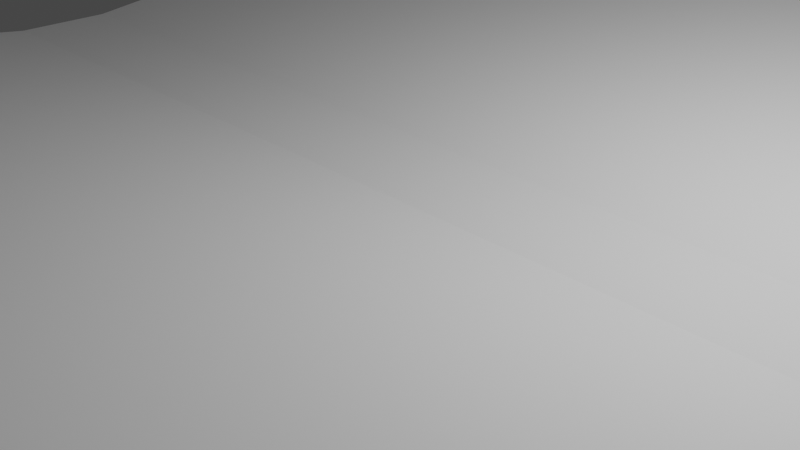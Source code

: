 # Source: Open_book.blend  (saved by Blender 2.92.15; exported with 4.5.12 LTS)
import bpy
from mathutils import Matrix  # noqa: F401  (used for matrix-valued properties, if any)

bpy.ops.wm.read_factory_settings(use_empty=True)
scene = bpy.context.scene
scene.name = 'Scene'

# ---- collections
col_collection = bpy.data.collections.new('Collection'); scene.collection.children.link(col_collection)

# ---- materials (node trees are filled in below, after node groups)
mat_material = bpy.data.materials.new('Material')
mat_material.alpha_threshold = 0.0
mat_material.use_transparent_shadow = False
mat_material.line_color = (0.0, 0.0, 0.0, 1.0)
mat_cover = bpy.data.materials.new('Cover')
mat_cover.use_transparent_shadow = False
mat_cover.diffuse_color = (0.09761, 0.1068, 0.2067, 1.0)
mat_front_text = bpy.data.materials.new('Front text')
mat_front_text.use_transparent_shadow = False
mat_front_text.diffuse_color = (0.5204, 0.5204, 0.5204, 1.0)

# ---- material node trees
mat_material.use_nodes = True; mat_material.node_tree.nodes.clear()
_N = mat_material.node_tree.nodes; _L = mat_material.node_tree.links
n0 = _N.new('ShaderNodeOutputMaterial'); n0.name = 'Material Output'; n0.location = (300, 300)
n1 = _N.new('ShaderNodeBsdfPrincipled'); n1.name = 'Principled BSDF'; n1.location = (10, 300)
n1.distribution = 'GGX'
n1.subsurface_method = 'BURLEY'
n1.inputs[2].default_value = 0.4
n1.inputs[3].default_value = 1.45
n1.inputs[27].default_value = (0.0, 0.0, 0.0, 1.0)
n1.inputs[28].default_value = 1.0
_L.new(n1.outputs[0], n0.inputs[0])
n0.is_active_output = True
mat_cover.use_nodes = True; mat_cover.node_tree.nodes.clear()
_N = mat_cover.node_tree.nodes; _L = mat_cover.node_tree.links
n0 = _N.new('ShaderNodeBsdfPrincipled'); n0.name = 'Principled BSDF'; n0.location = (10, 300)
n0.distribution = 'GGX'
n0.subsurface_method = 'BURLEY'
n0.inputs[0].default_value = (0.02519, 0.02519, 0.02519, 1.0)
n0.inputs[2].default_value = 0.7727
n0.inputs[3].default_value = 1.45
n0.inputs[27].default_value = (0.0, 0.0, 0.0, 1.0)
n0.inputs[28].default_value = 1.0
n1 = _N.new('ShaderNodeOutputMaterial'); n1.name = 'Material Output'; n1.location = (300, 300)
_L.new(n0.outputs[0], n1.inputs[0])
n1.is_active_output = True
mat_front_text.use_nodes = True; mat_front_text.node_tree.nodes.clear()
_N = mat_front_text.node_tree.nodes; _L = mat_front_text.node_tree.links
n0 = _N.new('ShaderNodeBsdfPrincipled'); n0.name = 'Principled BSDF'; n0.location = (10, 300)
n0.distribution = 'GGX'
n0.subsurface_method = 'BURLEY'
n0.inputs[3].default_value = 1.45
n0.inputs[27].default_value = (0.0, 0.0, 0.0, 1.0)
n0.inputs[28].default_value = 1.0
n1 = _N.new('ShaderNodeOutputMaterial'); n1.name = 'Material Output'; n1.location = (300, 300)
_L.new(n0.outputs[0], n1.inputs[0])
n1.is_active_output = True

# ---- world
world_world = bpy.data.worlds.new('World'); scene.world = world_world
world_world.use_nodes = True; world_world.node_tree.nodes.clear()
_N = world_world.node_tree.nodes; _L = world_world.node_tree.links
n0 = _N.new('ShaderNodeOutputWorld'); n0.name = 'World Output'; n0.location = (300, 300)
n1 = _N.new('ShaderNodeBackground'); n1.name = 'Background'; n1.location = (10, 300)
n1.inputs[0].default_value = (0.05088, 0.05088, 0.05088, 1.0)
_L.new(n1.outputs[0], n0.inputs[0])
n0.is_active_output = True
world_world.color = (0.05088, 0.05088, 0.05088)
world_world.use_sun_shadow = False
world_world.sun_shadow_jitter_overblur = 0.0

# ---- cameras
cam_camera = bpy.data.cameras.new('Camera')
cam_camera.clip_end = 100.0
cam_camera.ortho_scale = 7.314

# ---- lights
light_light = bpy.data.lights.new('Light', 'POINT')
light_light.transmission_factor = 0.0
light_light.energy = 1000.0
light_light.shadow_soft_size = 0.1
light_light.shadow_maximum_resolution = 0.006
light_light.use_absolute_resolution = True

# ---- meshes
me_cube = bpy.data.meshes.new('Cube')
me_cube.from_pydata([(1.0, 1.0, 1.547), (1.0, 1.0, -1.0), (1.0, -1.0, 1.547), (1.0, -1.0, -1.0), (-1.0, 1.0, 1.547), (-1.0, 1.0, -1.0), (-1.0, -1.0, 1.547), (-1.0, -1.0, -1.0)], [], [(0, 4, 6, 2), (3, 2, 6, 7), (7, 6, 4, 5), (5, 1, 3, 7), (1, 0, 2, 3), (5, 4, 0, 1)])
me_cube.polygons.foreach_set('material_index', [1, 1, 1, 1, 1, 1])
_uv = me_cube.uv_layers.new(name='UVMap')
_uv.uv.foreach_set('vector', [0.625, 0.5, 0.875, 0.5, 0.875, 0.75, 0.625, 0.75, 0.375, 0.75, 0.625, 0.75, 0.625, 1.0, 0.375, 1.0, 0.375, 0.0, 0.625, 0.0, 0.625, 0.25, 0.375, 0.25, 0.125, 0.5, 0.375, 0.5, 0.375, 0.75, 0.125, 0.75, 0.375, 0.5, 0.625, 0.5, 0.625, 0.75, 0.375, 0.75, 0.375, 0.25, 0.625, 0.25, 0.625, 0.5, 0.375, 0.5])
me_cube.materials.append(mat_material)
me_cube.materials.append(mat_cover)
me_cube.use_remesh_preserve_volume = False
me_cube.use_remesh_preserve_attributes = False
me_cube.use_mirror_vertex_groups = False
me_cube.update()
me_cube_001 = bpy.data.meshes.new('Cube.001')
me_cube_001.from_pydata([(-1.0, -1.0, -1.0), (-1.0, -1.0, 1.0), (-1.0, 1.0, -1.0), (-1.0, 1.0, 1.0), (1.0, -1.0, -1.0), (1.0, -1.0, 1.0), (1.0, 1.0, -1.0), (1.0, 1.0, 1.0), (-1.0, 1.0, 0.0), (0.0, 1.0, -1.0), (0.0, 1.0, 1.0), (1.0, 1.0, 0.0), (0.0, 1.0, 0.0)], [], [(0, 1, 3, 8, 2), (12, 10, 7, 11), (6, 11, 7, 5, 4), (4, 5, 1, 0), (2, 9, 6, 4, 0), (7, 10, 3, 1, 5), (9, 12, 11, 6), (2, 8, 12, 9), (8, 3, 10, 12)])
_uv = me_cube_001.uv_layers.new(name='UVMap')
_uv.uv.foreach_set('vector', [0.375, 0.0, 0.625, 0.0, 0.625, 0.25, 0.5, 0.25, 0.375, 0.25, 0.5, 0.375, 0.625, 0.375, 0.625, 0.5, 0.5, 0.5, 0.375, 0.5, 0.5, 0.5, 0.625, 0.5, 0.625, 0.75, 0.375, 0.75, 0.375, 0.75, 0.625, 0.75, 0.625, 1.0, 0.375, 1.0, 0.125, 0.5, 0.25, 0.5, 0.375, 0.5, 0.375, 0.75, 0.125, 0.75, 0.625, 0.5, 0.75, 0.5, 0.875, 0.5, 0.875, 0.75, 0.625, 0.75, 0.375, 0.375, 0.5, 0.375, 0.5, 0.5, 0.375, 0.5, 0.375, 0.25, 0.5, 0.25, 0.5, 0.375, 0.375, 0.375, 0.5, 0.25, 0.625, 0.25, 0.625, 0.375, 0.5, 0.375])
me_cube_001.use_remesh_fix_poles = True
me_cube_001.use_remesh_preserve_attributes = False
me_cube_001.use_mirror_vertex_groups = False
me_cube_001.update()
me_cube_002 = bpy.data.meshes.new('Cube.002')
me_cube_002.from_pydata([(1.0, 1.0, 1.0), (1.0, 1.0, -1.0), (1.0, -1.0, 1.0), (1.0, -79.48, -8.652), (-1.0, 1.0, 1.0), (-1.0, 1.0, -1.0), (-1.0, -1.0, 1.0), (-1.0, -79.48, -8.652), (-1.0, -79.48, -7.652), (1.0, -79.48, -7.652), (0.0, -1.0, 1.0), (0.0, -79.48, -8.652), (0.0, -79.48, -7.652), (-1.0, -40.24, -3.326), (-0.5, -1.0, 1.0), (-0.5, -79.48, -7.652), (0.0, -40.24, -3.326), (-0.5, -40.24, -4.094), (-1.0, -20.62, -1.163), (-0.75, -1.0, 1.0), (-0.75, -79.48, -7.652), (0.0, -59.86, -5.489), (-1.0, -59.86, -5.489), (-0.25, -1.0, 1.0), (-0.25, -79.48, -7.652), (0.0, -20.62, -1.163), (-0.75, -40.24, -3.326), (-0.25, -40.24, -3.326), (-0.5, -59.86, -6.257), (-0.5, -20.62, -1.931), (-0.25, -20.62, -1.163), (-0.25, -59.86, -5.489), (-0.75, -59.86, -5.489), (-0.75, -20.62, -1.163), (-0.375, -1.0, 1.0), (-0.375, -79.48, -7.652), (-0.375, -40.24, -4.094), (-0.5, -69.67, -6.571), (-0.5, -30.43, -3.013), (-0.625, -1.0, 1.0), (-0.625, -79.48, -7.652), (-0.625, -40.24, -3.326), (-0.5, -50.05, -5.176), (-0.5, -10.81, -0.08151), (-0.375, -20.62, -1.931), (-0.25, -30.43, -2.245), (-0.25, -10.81, -0.08151), (-0.375, -59.86, -6.257), (-0.25, -69.67, -6.571), (-0.25, -50.05, -4.408), (-0.625, -59.86, -5.489), (-0.75, -69.67, -6.571), (-0.75, -50.05, -4.408), (-0.625, -20.62, -1.163), (-0.75, -30.43, -2.245), (-0.75, -10.81, -0.08151), (-0.625, -10.81, -0.08151), (-0.625, -30.43, -2.245), (-0.625, -50.05, -4.408), (-0.625, -69.67, -6.571), (-0.375, -69.67, -6.571), (-0.375, -30.43, -3.013), (-0.375, -10.81, -0.08151), (-0.375, -50.05, -5.176), (-0.4375, -40.24, -4.094), (-0.5, -35.34, -3.554), (-0.5, -54.96, -5.717), (-0.5, -15.72, -1.391), (-0.4375, -20.62, -1.931), (-0.25, -35.34, -2.785), (-0.25, -15.72, -0.6223), (-0.4375, -59.86, -6.257), (-0.25, -54.96, -4.948), (-0.3125, -40.24, -4.094), (-0.5, -64.77, -6.798), (-0.5, -25.53, -2.472), (-0.5625, -40.24, -4.094), (-0.5, -45.15, -4.635), (-0.3125, -20.62, -1.931), (-0.25, -25.53, -1.704), (-0.3125, -59.86, -6.257), (-0.25, -64.77, -6.03), (-0.25, -45.15, -3.867), (-0.5625, -59.86, -6.257), (-0.5625, -20.62, -1.931), (-0.5625, -10.81, -0.08151), (-0.625, -15.72, -0.6223), (-0.5625, -30.43, -3.013), (-0.625, -35.34, -2.785), (-0.625, -25.53, -1.704), (-0.5625, -50.05, -5.176), (-0.625, -54.96, -4.948), (-0.625, -45.15, -3.867), (-0.5625, -69.67, -6.571), (-0.625, -64.77, -6.03), (-0.4375, -69.67, -6.571), (-0.3125, -69.67, -6.571), (-0.375, -64.77, -6.798), (-0.4375, -30.43, -3.013), (-0.3125, -30.43, -3.013), (-0.375, -35.34, -3.554), (-0.375, -25.53, -2.472), (-0.4375, -10.81, -0.08151), (-0.3125, -10.81, -0.08151), (-0.375, -15.72, -1.391), (-0.4375, -50.05, -5.176), (-0.3125, -50.05, -5.176), (-0.375, -54.96, -5.717), (-0.375, -45.15, -4.635), (-0.3125, -45.15, -4.635), (-0.3125, -54.96, -5.717), (-0.4375, -54.96, -5.717), (-0.3125, -15.72, -1.391), (-0.4375, -15.72, -1.391), (-0.3125, -25.53, -2.472), (-0.3125, -35.34, -3.554), (-0.4375, -35.34, -3.554), (-0.3125, -64.77, -6.798), (-0.5625, -64.77, -6.798), (-0.5625, -45.15, -4.635), (-0.5625, -54.96, -5.717), (-0.5625, -25.53, -2.472), (-0.5625, -35.34, -3.554), (-0.5625, -15.72, -1.391), (-0.4375, -64.77, -6.798), (-0.4375, -25.53, -2.472), (-0.4375, -45.15, -4.635)], [], [(0, 4, 6, 19, 39, 14, 34, 23, 10, 2), (33, 55, 19, 6, 18), (7, 8, 22, 13, 18, 6, 4, 5), (5, 1, 3, 11, 7), (1, 0, 2, 9, 3), (5, 4, 0, 1), (11, 12, 24, 35, 15, 40, 20, 8, 7), (3, 9, 12, 11), (9, 2, 10, 25, 16, 21, 12), (32, 52, 26, 13, 22), (126, 64, 17, 77), (62, 34, 14, 43, 102), (125, 68, 29, 75), (16, 25, 30, 79, 45, 69, 27), (25, 10, 23, 46, 70, 30), (124, 71, 28, 74), (12, 21, 31, 81, 48, 24), (21, 16, 27, 82, 49, 72, 31), (20, 51, 32, 22, 8), (59, 94, 50, 32, 51), (58, 92, 41, 26, 52), (26, 54, 33, 18, 13), (57, 89, 53, 33, 54), (56, 39, 19, 55), (53, 86, 56, 55, 33), (123, 85, 56, 86), (43, 14, 39, 56, 85), (41, 88, 57, 54, 26), (122, 87, 57, 88), (121, 84, 53, 89), (50, 91, 58, 52, 32), (120, 90, 58, 91), (119, 76, 41, 92), (40, 59, 51, 20), (15, 37, 93, 59, 40), (118, 83, 50, 94), (35, 60, 95, 37, 15), (24, 48, 96, 60, 35), (117, 80, 47, 97), (116, 98, 38, 65), (115, 99, 61, 100), (114, 78, 44, 101), (113, 102, 43, 67), (112, 103, 62, 104), (46, 23, 34, 62, 103), (111, 105, 42, 66), (110, 106, 63, 107), (109, 73, 36, 108), (106, 109, 108, 63), (49, 82, 109, 106), (82, 27, 73, 109), (80, 110, 107, 47), (31, 72, 110, 80), (72, 49, 106, 110), (71, 111, 66, 28), (47, 107, 111, 71), (107, 63, 105, 111), (78, 112, 104, 44), (30, 70, 112, 78), (70, 46, 103, 112), (68, 113, 67, 29), (44, 104, 113, 68), (104, 62, 102, 113), (99, 114, 101, 61), (45, 79, 114, 99), (79, 30, 78, 114), (73, 115, 100, 36), (27, 69, 115, 73), (69, 45, 99, 115), (64, 116, 65, 17), (36, 100, 116, 64), (100, 61, 98, 116), (96, 117, 97, 60), (48, 81, 117, 96), (81, 31, 80, 117), (93, 118, 94, 59), (37, 74, 118, 93), (74, 28, 83, 118), (90, 119, 92, 58), (42, 77, 119, 90), (77, 17, 76, 119), (83, 120, 91, 50), (28, 66, 120, 83), (66, 42, 90, 120), (87, 121, 89, 57), (38, 75, 121, 87), (75, 29, 84, 121), (76, 122, 88, 41), (17, 65, 122, 76), (65, 38, 87, 122), (84, 123, 86, 53), (29, 67, 123, 84), (67, 43, 85, 123), (95, 124, 74, 37), (60, 97, 124, 95), (97, 47, 71, 124), (98, 125, 75, 38), (61, 101, 125, 98), (101, 44, 68, 125), (105, 126, 77, 42), (63, 108, 126, 105), (108, 36, 64, 126)])
me_cube_002.polygons.foreach_set('material_index', [0, 0, 0, 0, 0, 0, 0, 0, 0, 0, 1, 0, 1, 0, 0, 1, 0, 0, 0, 0, 0, 0, 0, 0, 0, 0, 0, 0, 0, 0, 0, 0, 0, 0, 0, 0, 0, 0, 1, 1, 1, 1, 0, 0, 0, 1, 1, 1, 1, 0, 0, 1, 0, 0, 1, 1, 1, 1, 0, 0, 1, 1, 0, 1, 0, 0, 1, 0, 0, 1, 1, 1, 0, 0, 0, 0, 0, 1, 0, 1, 1, 0, 1, 1, 0, 1, 1, 0, 1, 1, 0, 1, 0, 0, 0, 1, 1, 1, 1, 1, 1, 1])
_uv = me_cube_002.uv_layers.new(name='UVMap')
_uv.uv.foreach_set('vector', [0.625, 0.5, 0.875, 0.5, 0.875, 0.75, 0.8438, 0.75, 0.8281, 0.75, 0.8125, 0.75, 0.7969, 0.75, 0.7812, 0.75, 0.75, 0.75, 0.625, 0.75, 0.5938, 0.9688, 0.6094, 0.9688, 0.625, 0.9688, 0.625, 1.0, 0.5938, 1.0, 0.375, 0.0, 0.5, 0.0, 0.5312, 0.0, 0.5625, 0.0, 0.5938, 0.0, 0.625, 0.0, 0.625, 0.25, 0.375, 0.25, 0.125, 0.5, 0.375, 0.5, 0.375, 0.75, 0.25, 0.75, 0.125, 0.75, 0.375, 0.5, 0.625, 0.5, 0.625, 0.75, 0.5, 0.75, 0.375, 0.75, 0.375, 0.25, 0.625, 0.25, 0.625, 0.5, 0.375, 0.5, 0.375, 0.875, 0.5, 0.875, 0.5, 0.9062, 0.5, 0.9219, 0.5, 0.9375, 0.5, 0.9531, 0.5, 0.9688, 0.5, 1.0, 0.375, 1.0, 0.375, 0.75, 0.5, 0.75, 0.5, 0.875, 0.375, 0.875, 0.5, 0.75, 0.625, 0.75, 0.625, 0.875, 0.5938, 0.875, 0.5625, 0.875, 0.5312, 0.875, 0.5, 0.875, 0.5312, 0.9688, 0.5469, 0.9688, 0.5625, 0.9688, 0.5625, 1.0, 0.5312, 1.0, 0.5547, 0.9297, 0.5625, 0.9297, 0.5625, 0.9375, 0.5547, 0.9375, 0.6094, 0.9219, 0.625, 0.9219, 0.625, 0.9375, 0.6094, 0.9375, 0.6094, 0.9297, 0.5859, 0.9297, 0.5938, 0.9297, 0.5938, 0.9375, 0.5859, 0.9375, 0.5625, 0.875, 0.5938, 0.875, 0.5938, 0.9062, 0.5859, 0.9062, 0.5781, 0.9062, 0.5703, 0.9062, 0.5625, 0.9062, 0.5938, 0.875, 0.625, 0.875, 0.625, 0.9062, 0.6094, 0.9062, 0.6016, 0.9062, 0.5938, 0.9062, 0.5234, 0.9297, 0.5312, 0.9297, 0.5312, 0.9375, 0.5234, 0.9375, 0.5, 0.875, 0.5312, 0.875, 0.5312, 0.9062, 0.5234, 0.9062, 0.5156, 0.9062, 0.5, 0.9062, 0.5312, 0.875, 0.5625, 0.875, 0.5625, 0.9062, 0.5547, 0.9062, 0.5469, 0.9062, 0.5391, 0.9062, 0.5312, 0.9062, 0.5, 0.9688, 0.5156, 0.9688, 0.5312, 0.9688, 0.5312, 1.0, 0.5, 1.0, 0.5156, 0.9531, 0.5234, 0.9531, 0.5312, 0.9531, 0.5312, 0.9688, 0.5156, 0.9688, 0.5469, 0.9531, 0.5547, 0.9531, 0.5625, 0.9531, 0.5625, 0.9688, 0.5469, 0.9688, 0.5625, 0.9688, 0.5781, 0.9688, 0.5938, 0.9688, 0.5938, 1.0, 0.5625, 1.0, 0.5781, 0.9531, 0.5859, 0.9531, 0.5938, 0.9531, 0.5938, 0.9688, 0.5781, 0.9688, 0.6094, 0.9531, 0.625, 0.9531, 0.625, 0.9688, 0.6094, 0.9688, 0.5938, 0.9531, 0.6016, 0.9531, 0.6094, 0.9531, 0.6094, 0.9688, 0.5938, 0.9688, 0.6016, 0.9453, 0.6094, 0.9453, 0.6094, 0.9531, 0.6016, 0.9531, 0.6094, 0.9375, 0.625, 0.9375, 0.625, 0.9531, 0.6094, 0.9531, 0.6094, 0.9453, 0.5625, 0.9531, 0.5703, 0.9531, 0.5781, 0.9531, 0.5781, 0.9688, 0.5625, 0.9688, 0.5703, 0.9453, 0.5781, 0.9453, 0.5781, 0.9531, 0.5703, 0.9531, 0.5859, 0.9453, 0.5938, 0.9453, 0.5938, 0.9531, 0.5859, 0.9531, 0.5312, 0.9531, 0.5391, 0.9531, 0.5469, 0.9531, 0.5469, 0.9688, 0.5312, 0.9688, 0.5391, 0.9453, 0.5469, 0.9453, 0.5469, 0.9531, 0.5391, 0.9531, 0.5547, 0.9453, 0.5625, 0.9453, 0.5625, 0.9531, 0.5547, 0.9531, 0.5, 0.9531, 0.5156, 0.9531, 0.5156, 0.9688, 0.5, 0.9688, 0.5, 0.9375, 0.5156, 0.9375, 0.5156, 0.9453, 0.5156, 0.9531, 0.5, 0.9531, 0.5234, 0.9453, 0.5312, 0.9453, 0.5312, 0.9531, 0.5234, 0.9531, 0.5, 0.9219, 0.5156, 0.9219, 0.5156, 0.9297, 0.5156, 0.9375, 0.5, 0.9375, 0.5, 0.9062, 0.5156, 0.9062, 0.5156, 0.9141, 0.5156, 0.9219, 0.5, 0.9219, 0.5234, 0.9141, 0.5312, 0.9141, 0.5312, 0.9219, 0.5234, 0.9219, 0.5703, 0.9297, 0.5781, 0.9297, 0.5781, 0.9375, 0.5703, 0.9375, 0.5703, 0.9141, 0.5781, 0.9141, 0.5781, 0.9219, 0.5703, 0.9219, 0.5859, 0.9141, 0.5938, 0.9141, 0.5938, 0.9219, 0.5859, 0.9219, 0.6016, 0.9297, 0.6094, 0.9297, 0.6094, 0.9375, 0.6016, 0.9375, 0.6016, 0.9141, 0.6094, 0.9141, 0.6094, 0.9219, 0.6016, 0.9219, 0.6094, 0.9062, 0.625, 0.9062, 0.625, 0.9219, 0.6094, 0.9219, 0.6094, 0.9141, 0.5391, 0.9297, 0.5469, 0.9297, 0.5469, 0.9375, 0.5391, 0.9375, 0.5391, 0.9141, 0.5469, 0.9141, 0.5469, 0.9219, 0.5391, 0.9219, 0.5547, 0.9141, 0.5625, 0.9141, 0.5625, 0.9219, 0.5547, 0.9219, 0.5469, 0.9141, 0.5547, 0.9141, 0.5547, 0.9219, 0.5469, 0.9219, 0.5469, 0.9062, 0.5547, 0.9062, 0.5547, 0.9141, 0.5469, 0.9141, 0.5547, 0.9062, 0.5625, 0.9062, 0.5625, 0.9141, 0.5547, 0.9141, 0.5312, 0.9141, 0.5391, 0.9141, 0.5391, 0.9219, 0.5312, 0.9219, 0.5312, 0.9062, 0.5391, 0.9062, 0.5391, 0.9141, 0.5312, 0.9141, 0.5391, 0.9062, 0.5469, 0.9062, 0.5469, 0.9141, 0.5391, 0.9141, 0.5312, 0.9297, 0.5391, 0.9297, 0.5391, 0.9375, 0.5312, 0.9375, 0.5312, 0.9219, 0.5391, 0.9219, 0.5391, 0.9297, 0.5312, 0.9297, 0.5391, 0.9219, 0.5469, 0.9219, 0.5469, 0.9297, 0.5391, 0.9297, 0.5938, 0.9141, 0.6016, 0.9141, 0.6016, 0.9219, 0.5938, 0.9219, 0.5938, 0.9062, 0.6016, 0.9062, 0.6016, 0.9141, 0.5938, 0.9141, 0.6016, 0.9062, 0.6094, 0.9062, 0.6094, 0.9141, 0.6016, 0.9141, 0.5938, 0.9297, 0.6016, 0.9297, 0.6016, 0.9375, 0.5938, 0.9375, 0.5938, 0.9219, 0.6016, 0.9219, 0.6016, 0.9297, 0.5938, 0.9297, 0.6016, 0.9219, 0.6094, 0.9219, 0.6094, 0.9297, 0.6016, 0.9297, 0.5781, 0.9141, 0.5859, 0.9141, 0.5859, 0.9219, 0.5781, 0.9219, 0.5781, 0.9062, 0.5859, 0.9062, 0.5859, 0.9141, 0.5781, 0.9141, 0.5859, 0.9062, 0.5938, 0.9062, 0.5938, 0.9141, 0.5859, 0.9141, 0.5625, 0.9141, 0.5703, 0.9141, 0.5703, 0.9219, 0.5625, 0.9219, 0.5625, 0.9062, 0.5703, 0.9062, 0.5703, 0.9141, 0.5625, 0.9141, 0.5703, 0.9062, 0.5781, 0.9062, 0.5781, 0.9141, 0.5703, 0.9141, 0.5625, 0.9297, 0.5703, 0.9297, 0.5703, 0.9375, 0.5625, 0.9375, 0.5625, 0.9219, 0.5703, 0.9219, 0.5703, 0.9297, 0.5625, 0.9297, 0.5703, 0.9219, 0.5781, 0.9219, 0.5781, 0.9297, 0.5703, 0.9297, 0.5156, 0.9141, 0.5234, 0.9141, 0.5234, 0.9219, 0.5156, 0.9219, 0.5156, 0.9062, 0.5234, 0.9062, 0.5234, 0.9141, 0.5156, 0.9141, 0.5234, 0.9062, 0.5312, 0.9062, 0.5312, 0.9141, 0.5234, 0.9141, 0.5156, 0.9453, 0.5234, 0.9453, 0.5234, 0.9531, 0.5156, 0.9531, 0.5156, 0.9375, 0.5234, 0.9375, 0.5234, 0.9453, 0.5156, 0.9453, 0.5234, 0.9375, 0.5312, 0.9375, 0.5312, 0.9453, 0.5234, 0.9453, 0.5469, 0.9453, 0.5547, 0.9453, 0.5547, 0.9531, 0.5469, 0.9531, 0.5469, 0.9375, 0.5547, 0.9375, 0.5547, 0.9453, 0.5469, 0.9453, 0.5547, 0.9375, 0.5625, 0.9375, 0.5625, 0.9453, 0.5547, 0.9453, 0.5312, 0.9453, 0.5391, 0.9453, 0.5391, 0.9531, 0.5312, 0.9531, 0.5312, 0.9375, 0.5391, 0.9375, 0.5391, 0.9453, 0.5312, 0.9453, 0.5391, 0.9375, 0.5469, 0.9375, 0.5469, 0.9453, 0.5391, 0.9453, 0.5781, 0.9453, 0.5859, 0.9453, 0.5859, 0.9531, 0.5781, 0.9531, 0.5781, 0.9375, 0.5859, 0.9375, 0.5859, 0.9453, 0.5781, 0.9453, 0.5859, 0.9375, 0.5938, 0.9375, 0.5938, 0.9453, 0.5859, 0.9453, 0.5625, 0.9453, 0.5703, 0.9453, 0.5703, 0.9531, 0.5625, 0.9531, 0.5625, 0.9375, 0.5703, 0.9375, 0.5703, 0.9453, 0.5625, 0.9453, 0.5703, 0.9375, 0.5781, 0.9375, 0.5781, 0.9453, 0.5703, 0.9453, 0.5938, 0.9453, 0.6016, 0.9453, 0.6016, 0.9531, 0.5938, 0.9531, 0.5938, 0.9375, 0.6016, 0.9375, 0.6016, 0.9453, 0.5938, 0.9453, 0.6016, 0.9375, 0.6094, 0.9375, 0.6094, 0.9453, 0.6016, 0.9453, 0.5156, 0.9297, 0.5234, 0.9297, 0.5234, 0.9375, 0.5156, 0.9375, 0.5156, 0.9219, 0.5234, 0.9219, 0.5234, 0.9297, 0.5156, 0.9297, 0.5234, 0.9219, 0.5312, 0.9219, 0.5312, 0.9297, 0.5234, 0.9297, 0.5781, 0.9297, 0.5859, 0.9297, 0.5859, 0.9375, 0.5781, 0.9375, 0.5781, 0.9219, 0.5859, 0.9219, 0.5859, 0.9297, 0.5781, 0.9297, 0.5859, 0.9219, 0.5938, 0.9219, 0.5938, 0.9297, 0.5859, 0.9297, 0.5469, 0.9297, 0.5547, 0.9297, 0.5547, 0.9375, 0.5469, 0.9375, 0.5469, 0.9219, 0.5547, 0.9219, 0.5547, 0.9297, 0.5469, 0.9297, 0.5547, 0.9219, 0.5625, 0.9219, 0.5625, 0.9297, 0.5547, 0.9297])
me_cube_002.materials.append(mat_cover)
me_cube_002.materials.append(mat_front_text)
me_cube_002.use_remesh_preserve_volume = False
me_cube_002.use_remesh_preserve_attributes = False
me_cube_002.use_mirror_vertex_groups = False
me_cube_002.update()
me_cube_004 = bpy.data.meshes.new('Cube.004')
me_cube_004.from_pydata([(1.0, 1.0, 1.0), (1.0, 79.36, -8.743), (1.0, -1.0, 1.0), (1.0, -1.0, -1.0), (-1.0, 1.0, 1.0), (-1.0, 79.36, -8.743), (-1.0, -1.0, 1.0), (-1.0, -1.0, -1.0), (0.0, 79.36, -8.743), (1.0, 79.36, -7.743), (-1.0, 79.36, -7.743), (0.0, 1.0, 1.0), (0.0, 79.36, -7.743)], [], [(0, 11, 4, 6, 2), (3, 2, 6, 7), (7, 6, 4, 10, 5), (5, 8, 1, 3, 7), (1, 9, 0, 2, 3), (12, 11, 0, 9), (8, 12, 9, 1), (5, 10, 12, 8), (10, 4, 11, 12)])
_uv = me_cube_004.uv_layers.new(name='UVMap')
_uv.uv.foreach_set('vector', [0.625, 0.5, 0.75, 0.5, 0.875, 0.5, 0.875, 0.75, 0.625, 0.75, 0.375, 0.75, 0.625, 0.75, 0.625, 1.0, 0.375, 1.0, 0.375, 0.0, 0.625, 0.0, 0.625, 0.25, 0.5, 0.25, 0.375, 0.25, 0.125, 0.5, 0.25, 0.5, 0.375, 0.5, 0.375, 0.75, 0.125, 0.75, 0.375, 0.5, 0.5, 0.5, 0.625, 0.5, 0.625, 0.75, 0.375, 0.75, 0.5, 0.375, 0.625, 0.375, 0.625, 0.5, 0.5, 0.5, 0.375, 0.375, 0.5, 0.375, 0.5, 0.5, 0.375, 0.5, 0.375, 0.25, 0.5, 0.25, 0.5, 0.375, 0.375, 0.375, 0.5, 0.25, 0.625, 0.25, 0.625, 0.375, 0.5, 0.375])
me_cube_004.materials.append(mat_cover)
me_cube_004.use_remesh_preserve_volume = False
me_cube_004.use_remesh_preserve_attributes = False
me_cube_004.use_mirror_vertex_groups = False
me_cube_004.update()
me_cube_006 = bpy.data.meshes.new('Cube.006')
me_cube_006.from_pydata([(-1.0, -56.97, 4.826), (-1.0, -56.97, 6.826), (-1.0, 1.0, -1.0), (-1.0, 1.0, 1.0), (1.0, -56.97, 4.826), (1.0, -56.97, 6.826), (1.0, 1.0, -1.0), (1.0, 1.0, 1.0), (-1.0, 1.0, 0.0), (0.0, 1.0, -1.0), (0.0, 1.0, 1.0), (1.0, 1.0, 0.0), (0.0, 1.0, 0.0)], [], [(0, 1, 3, 8, 2), (12, 10, 7, 11), (6, 11, 7, 5, 4), (4, 5, 1, 0), (2, 9, 6, 4, 0), (7, 10, 3, 1, 5), (9, 12, 11, 6), (2, 8, 12, 9), (8, 3, 10, 12)])
_uv = me_cube_006.uv_layers.new(name='UVMap')
_uv.uv.foreach_set('vector', [0.375, 0.0, 0.625, 0.0, 0.625, 0.25, 0.5, 0.25, 0.375, 0.25, 0.5, 0.375, 0.625, 0.375, 0.625, 0.5, 0.5, 0.5, 0.375, 0.5, 0.5, 0.5, 0.625, 0.5, 0.625, 0.75, 0.375, 0.75, 0.375, 0.75, 0.625, 0.75, 0.625, 1.0, 0.375, 1.0, 0.125, 0.5, 0.25, 0.5, 0.375, 0.5, 0.375, 0.75, 0.125, 0.75, 0.625, 0.5, 0.75, 0.5, 0.875, 0.5, 0.875, 0.75, 0.625, 0.75, 0.375, 0.375, 0.5, 0.375, 0.5, 0.5, 0.375, 0.5, 0.375, 0.25, 0.5, 0.25, 0.5, 0.375, 0.375, 0.375, 0.5, 0.25, 0.625, 0.25, 0.625, 0.375, 0.5, 0.375])
me_cube_006.use_remesh_fix_poles = True
me_cube_006.use_remesh_preserve_attributes = False
me_cube_006.use_mirror_vertex_groups = False
me_cube_006.update()
me_cube_007 = bpy.data.meshes.new('Cube.007')
me_cube_007.from_pydata([(-1.0, -1.0, -1.0), (-1.0, -1.0, 1.0), (-1.0, 56.41, 4.974), (-1.0, 56.41, 6.974), (1.0, -1.0, -1.0), (1.0, -1.0, 1.0), (1.0, 56.41, 4.974), (1.0, 56.41, 6.974), (-1.0, 56.41, 5.974), (0.0, 56.41, 4.974), (0.0, 56.41, 6.974), (1.0, 56.41, 5.974), (0.0, 56.41, 5.974)], [], [(0, 1, 3, 8, 2), (12, 10, 7, 11), (6, 11, 7, 5, 4), (4, 5, 1, 0), (2, 9, 6, 4, 0), (7, 10, 3, 1, 5), (9, 12, 11, 6), (2, 8, 12, 9), (8, 3, 10, 12)])
_uv = me_cube_007.uv_layers.new(name='UVMap')
_uv.uv.foreach_set('vector', [0.375, 0.0, 0.625, 0.0, 0.625, 0.25, 0.5, 0.25, 0.375, 0.25, 0.5, 0.375, 0.625, 0.375, 0.625, 0.5, 0.5, 0.5, 0.375, 0.5, 0.5, 0.5, 0.625, 0.5, 0.625, 0.75, 0.375, 0.75, 0.375, 0.75, 0.625, 0.75, 0.625, 1.0, 0.375, 1.0, 0.125, 0.5, 0.25, 0.5, 0.375, 0.5, 0.375, 0.75, 0.125, 0.75, 0.625, 0.5, 0.75, 0.5, 0.875, 0.5, 0.875, 0.75, 0.625, 0.75, 0.375, 0.375, 0.5, 0.375, 0.5, 0.5, 0.375, 0.5, 0.375, 0.25, 0.5, 0.25, 0.5, 0.375, 0.375, 0.375, 0.5, 0.25, 0.625, 0.25, 0.625, 0.375, 0.5, 0.375])
me_cube_007.use_remesh_fix_poles = True
me_cube_007.use_remesh_preserve_attributes = False
me_cube_007.use_mirror_vertex_groups = False
me_cube_007.update()

# ---- objects
ob_cube = bpy.data.objects.new('Cube', me_cube)
ob_light = bpy.data.objects.new('Light', light_light)
ob_camera = bpy.data.objects.new('Camera', cam_camera)
ob_cube_001 = bpy.data.objects.new('Cube.001', me_cube_001)
ob_cube_002 = bpy.data.objects.new('Cube.002', me_cube_002)
ob_cube_003 = bpy.data.objects.new('Cube.003', me_cube_004)
ob_cube_004 = bpy.data.objects.new('Cube.004', me_cube_006)
ob_cube_005 = bpy.data.objects.new('Cube.005', me_cube_007)

# ---- transforms, parenting, visibility, modifiers, constraints
ob_cube.location = (0.0, 0.0, 0.0)
ob_cube.scale = (7.08, 0.6301, -0.1793)
ob_cube.lock_rotations_4d = False
ob_cube.empty_display_type = 'ARROWS'
ob_cube.lineart.crease_threshold = 0.0
ob_light.location = (4.076, 1.005, 5.904)
ob_light.rotation_euler = (0.6503, 0.05522, 1.866)
ob_light.lock_rotations_4d = False
ob_light.empty_display_type = 'ARROWS'
ob_light.color = (0.0, 0.0, 0.0, 0.0)
ob_light.lineart.crease_threshold = 0.0
ob_camera.location = (7.359, -6.926, 4.958)
ob_camera.rotation_euler = (1.109, 0.0, 0.8149)
ob_camera.lock_rotations_4d = False
ob_camera.empty_display_type = 'ARROWS'
ob_camera.color = (0.0, 0.0, 0.0, 0.0)
ob_camera.display_type = 'WIRE'
ob_camera.lineart.crease_threshold = 0.0
ob_cube_001.location = (0.0, 0.0, 0.3756)
ob_cube_001.scale = (6.833, 0.6301, 0.2214)
ob_cube_001.lineart.crease_threshold = 0.0
ob_cube_002.location = (0.0, -0.7057, 0.0)
ob_cube_002.scale = (7.08, 0.1296, -0.1793)
ob_cube_002.lock_rotations_4d = False
ob_cube_002.empty_display_type = 'ARROWS'
ob_cube_002.lineart.crease_threshold = 0.0
ob_cube_003.location = (0.0, 0.7314, 0.0)
ob_cube_003.scale = (7.08, 0.1296, -0.1793)
ob_cube_003.lock_rotations_4d = False
ob_cube_003.empty_display_type = 'ARROWS'
ob_cube_003.lineart.crease_threshold = 0.0
ob_cube_004.location = (0.0, -0.7512, 0.3756)
ob_cube_004.scale = (6.833, 0.1748, 0.2214)
ob_cube_004.lineart.crease_threshold = 0.0
ob_cube_005.location = (0.0, 0.8002, 0.3756)
ob_cube_005.scale = (6.833, 0.1748, 0.2214)
ob_cube_005.lineart.crease_threshold = 0.0

# ---- collection membership
col_collection.objects.link(ob_cube)
col_collection.objects.link(ob_light)
col_collection.objects.link(ob_camera)
col_collection.objects.link(ob_cube_001)
col_collection.objects.link(ob_cube_002)
col_collection.objects.link(ob_cube_003)
col_collection.objects.link(ob_cube_004)
col_collection.objects.link(ob_cube_005)

# ---- scene / render settings (as saved in the file)
scene.camera = ob_camera
scene.frame_start = 1; scene.frame_end = 250; scene.frame_set(1)
scene.render.engine = 'BLENDER_EEVEE_NEXT'
scene.cycles.use_denoising = False
scene.cycles.samples = 128
scene.cycles.sampling_pattern = 'TABULATED_SOBOL'
scene.cycles.use_adaptive_sampling = False
scene.cycles.use_light_tree = False
scene.view_settings.view_transform = 'Filmic'
bpy.context.view_layer.update()
